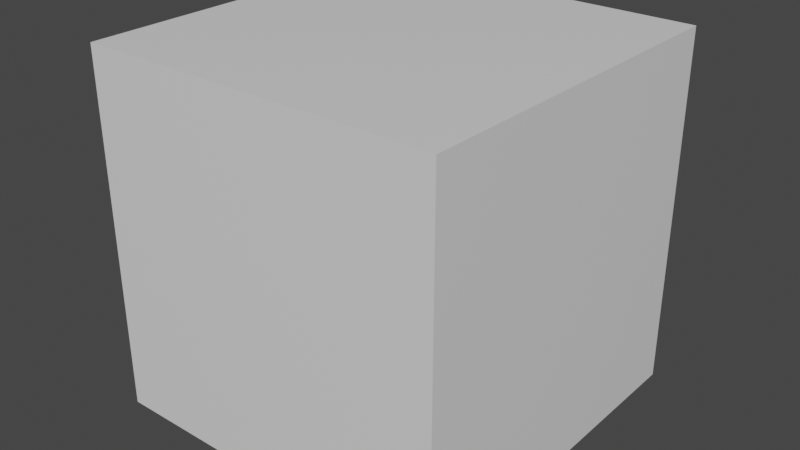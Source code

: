 # Source: trianglemesh_test.blend  (saved by Blender 2.92.15; exported with 4.5.12 LTS)
import bpy
from mathutils import Matrix  # noqa: F401  (used for matrix-valued properties, if any)

bpy.ops.wm.read_factory_settings(use_empty=True)
scene = bpy.context.scene
scene.name = 'Scene'

# ---- collections
col_collection = bpy.data.collections.new('Collection'); scene.collection.children.link(col_collection)

# ---- materials (node trees are filled in below, after node groups)
mat_material = bpy.data.materials.new('Material')
mat_material.alpha_threshold = 0.0
mat_material.use_transparent_shadow = False
mat_material.line_color = (0.0, 0.0, 0.0, 1.0)

# ---- material node trees
mat_material.use_nodes = True; mat_material.node_tree.nodes.clear()
_N = mat_material.node_tree.nodes; _L = mat_material.node_tree.links
n0 = _N.new('ShaderNodeOutputMaterial'); n0.name = 'Material Output'; n0.location = (300, 300)
n1 = _N.new('ShaderNodeBsdfPrincipled'); n1.name = 'Principled BSDF'; n1.location = (10, 300)
n1.distribution = 'GGX'
n1.subsurface_method = 'BURLEY'
n1.inputs[2].default_value = 0.4
n1.inputs[3].default_value = 1.45
n1.inputs[27].default_value = (0.0, 0.0, 0.0, 1.0)
n1.inputs[28].default_value = 1.0
_L.new(n1.outputs[0], n0.inputs[0])
n0.is_active_output = True

# ---- world
world_world = bpy.data.worlds.new('World'); scene.world = world_world
world_world.use_nodes = True; world_world.node_tree.nodes.clear()
_N = world_world.node_tree.nodes; _L = world_world.node_tree.links
n0 = _N.new('ShaderNodeOutputWorld'); n0.name = 'World Output'; n0.location = (300, 300)
n1 = _N.new('ShaderNodeBackground'); n1.name = 'Background'; n1.location = (10, 300)
n1.inputs[0].default_value = (0.05088, 0.05088, 0.05088, 1.0)
_L.new(n1.outputs[0], n0.inputs[0])
n0.is_active_output = True
world_world.color = (0.05088, 0.05088, 0.05088)
world_world.use_sun_shadow = False
world_world.sun_shadow_jitter_overblur = 0.0

# ---- meshes
me_test_cube_mesh = bpy.data.meshes.new('test_cube_mesh')
me_test_cube_mesh.from_pydata([(1.0, 1.0, 1.0), (1.0, 1.0, -1.0), (1.0, -1.0, 1.0), (1.0, -1.0, -1.0), (-1.0, 1.0, 1.0), (-1.0, 1.0, -1.0), (-1.0, -1.0, 1.0), (-1.0, -1.0, -1.0)], [], [(0, 4, 6, 2), (3, 2, 6, 7), (7, 6, 4, 5), (5, 1, 3, 7), (1, 0, 2, 3), (5, 4, 0, 1)])
_uv = me_test_cube_mesh.uv_layers.new(name='UVMap')
_uv.uv.foreach_set('vector', [0.625, 0.5, 0.875, 0.5, 0.875, 0.75, 0.625, 0.75, 0.375, 0.75, 0.625, 0.75, 0.625, 1.0, 0.375, 1.0, 0.375, 0.0, 0.625, 0.0, 0.625, 0.25, 0.375, 0.25, 0.125, 0.5, 0.375, 0.5, 0.375, 0.75, 0.125, 0.75, 0.375, 0.5, 0.625, 0.5, 0.625, 0.75, 0.375, 0.75, 0.375, 0.25, 0.625, 0.25, 0.625, 0.5, 0.375, 0.5])
me_test_cube_mesh.materials.append(mat_material)
me_test_cube_mesh.use_remesh_preserve_volume = False
me_test_cube_mesh.use_remesh_preserve_attributes = False
me_test_cube_mesh.use_mirror_vertex_groups = False
me_test_cube_mesh.update()
me_test_plane_mesh = bpy.data.meshes.new('test_plane_mesh')
me_test_plane_mesh.from_pydata([(-1.0, -1.0, 0.0), (1.0, -1.0, 0.0), (-1.0, 1.0, 0.0), (1.0, 1.0, 0.0)], [], [(0, 1, 3, 2)])
_uv = me_test_plane_mesh.uv_layers.new(name='UVMap')
_uv.uv.foreach_set('vector', [0.0, 0.0, 1.0, 0.0, 1.0, 1.0, 0.0, 1.0])
me_test_plane_mesh.use_remesh_fix_poles = True
me_test_plane_mesh.use_remesh_preserve_attributes = False
me_test_plane_mesh.use_mirror_vertex_groups = False
me_test_plane_mesh.update()
me_test_nonmanifold_mesh = bpy.data.meshes.new('test_nonmanifold_mesh')
me_test_nonmanifold_mesh.from_pydata([(-1.0, -1.0, 0.0), (1.0, -1.0, 0.0), (-1.0, 1.0, 0.0), (1.0, 1.0, 0.0), (-1.0, 0.0, 0.0), (1.0, 0.0, 0.0)], [], [(4, 2, 3, 5), (0, 1, 5, 4)])
_uv = me_test_nonmanifold_mesh.uv_layers.new(name='UVMap')
_uv.uv.foreach_set('vector', [0.0, 0.5, 0.0, 1.0, 1.0, 1.0, 1.0, 0.5, 0.0, 0.0, 1.0, 0.0, 1.0, 0.5, 0.0, 0.5])
me_test_nonmanifold_mesh.use_remesh_fix_poles = True
me_test_nonmanifold_mesh.use_remesh_preserve_attributes = False
me_test_nonmanifold_mesh.use_mirror_vertex_groups = False
me_test_nonmanifold_mesh.update()

# ---- objects
ob_test_cube = bpy.data.objects.new('test_cube', me_test_cube_mesh)
ob_test_plane = bpy.data.objects.new('test_plane', me_test_plane_mesh)
ob_test_nonmanifold = bpy.data.objects.new('test_nonmanifold', me_test_nonmanifold_mesh)

# ---- transforms, parenting, visibility, modifiers, constraints
ob_test_cube.location = (0.0, 0.0, 0.0)
ob_test_cube.lock_rotations_4d = False
ob_test_cube.empty_display_type = 'ARROWS'
ob_test_cube.lineart.crease_threshold = 0.0
ob_test_plane.location = (0.0, 0.0, 0.0)
ob_test_plane.lineart.crease_threshold = 0.0
ob_test_nonmanifold.location = (0.0, 0.0, 0.0)
ob_test_nonmanifold.lineart.crease_threshold = 0.0

# ---- collection membership
col_collection.objects.link(ob_test_cube)
col_collection.objects.link(ob_test_plane)
col_collection.objects.link(ob_test_nonmanifold)

# ---- scene / render settings (as saved in the file)
scene.frame_start = 1; scene.frame_end = 250; scene.frame_set(1)
scene.render.engine = 'BLENDER_EEVEE_NEXT'
scene.cycles.use_denoising = False
scene.cycles.samples = 128
scene.cycles.sampling_pattern = 'TABULATED_SOBOL'
scene.cycles.use_adaptive_sampling = False
scene.cycles.use_light_tree = False
scene.view_settings.view_transform = 'Filmic'
bpy.context.view_layer.update()

# ---- added for rendering (the .blend has no active camera and no usable light): camera, sun
cam_auto = bpy.data.cameras.new('AutoCamera')
cam_auto.lens = 50.0
cam_auto.sensor_width = 36.0
cam_auto.clip_end = 1000.0
ob_auto_camera = bpy.data.objects.new('AutoCamera', cam_auto)
scene.collection.objects.link(ob_auto_camera)
ob_auto_camera.location = (3.20507, -3.84609, 2.56406)
ob_auto_camera.rotation_euler = (1.09748, -7.21219e-08, 0.694738)
scene.camera = ob_auto_camera
light_auto_sun = bpy.data.lights.new('AutoSun', 'SUN')
light_auto_sun.energy = 3.0
light_auto_sun.angle = 0.0523599
ob_auto_sun = bpy.data.objects.new('AutoSun', light_auto_sun)
scene.collection.objects.link(ob_auto_sun)
ob_auto_sun.rotation_euler = (0.872665, 0.174533, 0.523599)
bpy.context.view_layer.update()
